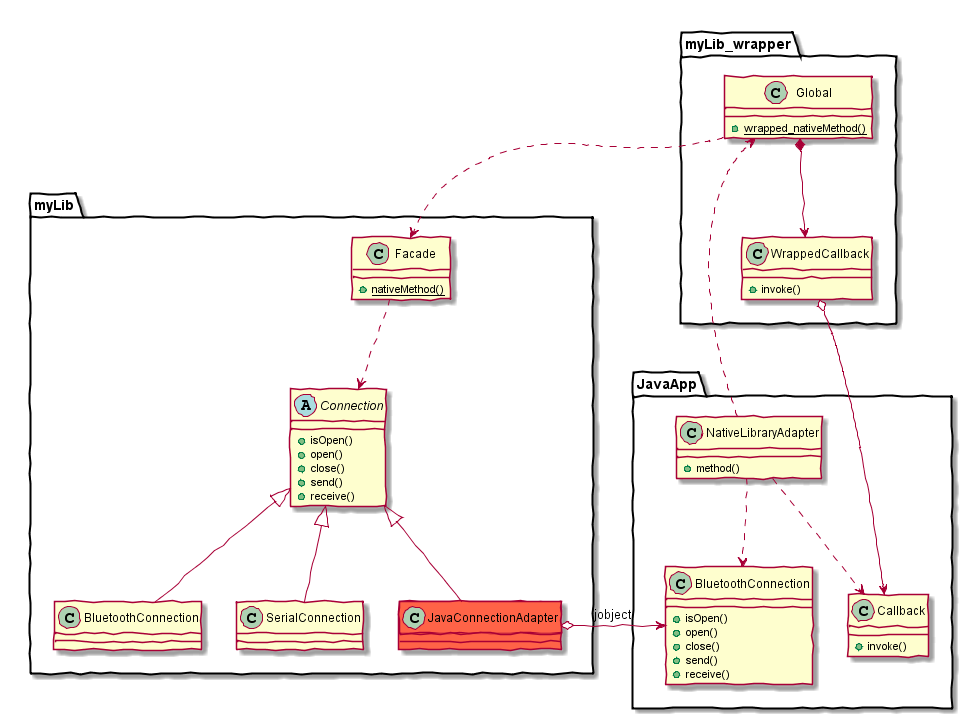

The diagram above was rendered by PlantUML. Its source (embedded in the PNG):
@startuml

skinparam handwritten true

namespace myLib_wrapper {

class Global {
  {static} +wrapped_nativeMethod()
}

class WrappedCallback {
  +invoke()
}

Global *--> WrappedCallback
}

namespace myLib {

abstract class Connection {
  +isOpen()
  +open()
  +close()
  +send()
  +receive()
}

class BluetoothConnection
class SerialConnection
class JavaConnectionAdapter #tomato
Connection <|-- BluetoothConnection
Connection <|-- SerialConnection
Connection <|-- JavaConnectionAdapter

class Facade {
  {static} +nativeMethod()
}
Facade ..> Connection
}

namespace JavaApp {

class NativeLibraryAdapter {
  +method()
}
class Callback {
  +invoke()
}
class BluetoothConnection {
  +isOpen()
  +open()
  +close()
  +send()
  +receive()
}
NativeLibraryAdapter ..> Callback
NativeLibraryAdapter ..> BluetoothConnection
}

myLib.JavaConnectionAdapter o--> JavaApp.BluetoothConnection : jobject
myLib_wrapper.Global ..> myLib.Facade
myLib_wrapper.WrappedCallback o--> JavaApp.Callback
JavaApp.NativeLibraryAdapter ..> myLib_wrapper.Global

' force layout
myLib_wrapper -[hidden]-> myLib
myLib -[hidden]-> JavaApp

@enduml